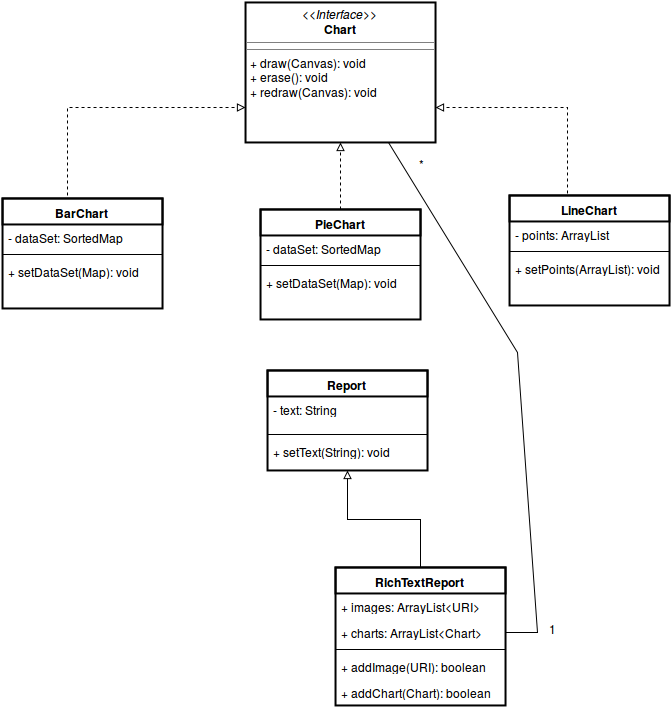

The diagram above was exported from draw.io. Its source (the exported page's mxGraphModel, read from the mxfile embedded in the PNG):
<mxGraphModel dx="1114" dy="628" grid="1" gridSize="10" guides="1" tooltips="1" connect="1" arrows="1" fold="1" page="1" pageScale="1" pageWidth="826" pageHeight="1169" background="#ffffff" math="0" shadow="0">
  <root>
    <mxCell id="0" />
    <mxCell id="1" parent="0" />
    <mxCell id="780d869fc58fed7f-2" value="&lt;p style=&quot;margin: 0px ; margin-top: 4px ; text-align: center&quot;&gt;&lt;i&gt;&amp;lt;&amp;lt;Interface&amp;gt;&amp;gt;&lt;/i&gt;&lt;br&gt;&lt;b&gt;Chart&lt;/b&gt;&lt;/p&gt;&lt;hr size=&quot;1&quot;&gt;&lt;hr size=&quot;1&quot;&gt;&lt;p style=&quot;margin: 0px ; margin-left: 4px&quot;&gt;+ draw(Canvas): void&lt;/p&gt;&lt;p style=&quot;margin: 0px ; margin-left: 4px&quot;&gt;+ erase(): void&lt;/p&gt;&lt;p style=&quot;margin: 0px ; margin-left: 4px&quot;&gt;+ redraw(Canvas): void&lt;br&gt;&lt;/p&gt;" style="verticalAlign=top;align=left;overflow=fill;fontSize=12;fontFamily=Helvetica;html=1;strokeWidth=2;fillColor=none;" vertex="1" parent="1">
      <mxGeometry x="318" y="20" width="190" height="140" as="geometry" />
    </mxCell>
    <mxCell id="780d869fc58fed7f-17" style="edgeStyle=orthogonalEdgeStyle;rounded=0;html=1;exitX=0.5;exitY=0;entryX=0;entryY=0.75;endArrow=block;endFill=0;jettySize=auto;orthogonalLoop=1;strokeColor=#000000;dashed=1;" edge="1" parent="1" source="780d869fc58fed7f-26" target="780d869fc58fed7f-2">
      <mxGeometry relative="1" as="geometry">
        <mxPoint x="180" y="202" as="sourcePoint" />
        <Array as="points">
          <mxPoint x="140" y="125" />
        </Array>
      </mxGeometry>
    </mxCell>
    <mxCell id="780d869fc58fed7f-18" style="edgeStyle=none;rounded=0;html=1;exitX=0.5;exitY=0;entryX=0.5;entryY=1;endArrow=block;endFill=0;jettySize=auto;orthogonalLoop=1;strokeColor=#000000;dashed=1;" edge="1" parent="1" source="780d869fc58fed7f-31" target="780d869fc58fed7f-2">
      <mxGeometry relative="1" as="geometry">
        <mxPoint x="413" y="227" as="sourcePoint" />
      </mxGeometry>
    </mxCell>
    <mxCell id="780d869fc58fed7f-19" style="edgeStyle=orthogonalEdgeStyle;rounded=0;html=1;exitX=0.5;exitY=0;entryX=1;entryY=0.75;endArrow=block;endFill=0;jettySize=auto;orthogonalLoop=1;strokeColor=#000000;dashed=1;" edge="1" parent="1" source="780d869fc58fed7f-35" target="780d869fc58fed7f-2">
      <mxGeometry relative="1" as="geometry">
        <mxPoint x="670" y="201" as="sourcePoint" />
        <Array as="points">
          <mxPoint x="640" y="125" />
        </Array>
      </mxGeometry>
    </mxCell>
    <mxCell id="780d869fc58fed7f-15" style="edgeStyle=none;rounded=0;html=1;exitX=0.5;exitY=0;endArrow=blockThin;endFill=1;jettySize=auto;orthogonalLoop=1;strokeColor=#000000;" edge="1" parent="1">
      <mxGeometry relative="1" as="geometry">
        <mxPoint x="413" y="227" as="sourcePoint" />
        <mxPoint x="413" y="227" as="targetPoint" />
      </mxGeometry>
    </mxCell>
    <mxCell id="780d869fc58fed7f-21" value="Report" style="swimlane;html=1;fontStyle=1;align=center;verticalAlign=top;childLayout=stackLayout;horizontal=1;startSize=26;horizontalStack=0;resizeParent=1;resizeLast=0;collapsible=1;marginBottom=0;swimlaneFillColor=#ffffff;strokeWidth=2;fillColor=none;" vertex="1" parent="1">
      <mxGeometry x="340" y="388" width="160" height="100" as="geometry" />
    </mxCell>
    <mxCell id="780d869fc58fed7f-22" value="- text: String&lt;br&gt;" style="text;html=1;strokeColor=none;fillColor=none;align=left;verticalAlign=top;spacingLeft=4;spacingRight=4;whiteSpace=wrap;overflow=hidden;rotatable=0;points=[[0,0.5],[1,0.5]];portConstraint=eastwest;" vertex="1" parent="780d869fc58fed7f-21">
      <mxGeometry y="26" width="160" height="34" as="geometry" />
    </mxCell>
    <mxCell id="780d869fc58fed7f-23" value="" style="line;html=1;strokeWidth=1;fillColor=none;align=left;verticalAlign=middle;spacingTop=-1;spacingLeft=3;spacingRight=3;rotatable=0;labelPosition=right;points=[];portConstraint=eastwest;" vertex="1" parent="780d869fc58fed7f-21">
      <mxGeometry y="60" width="160" height="8" as="geometry" />
    </mxCell>
    <mxCell id="780d869fc58fed7f-24" value="+ setText(String): void" style="text;html=1;strokeColor=none;fillColor=none;align=left;verticalAlign=top;spacingLeft=4;spacingRight=4;whiteSpace=wrap;overflow=hidden;rotatable=0;points=[[0,0.5],[1,0.5]];portConstraint=eastwest;" vertex="1" parent="780d869fc58fed7f-21">
      <mxGeometry y="68" width="160" height="26" as="geometry" />
    </mxCell>
    <mxCell id="780d869fc58fed7f-26" value="BarChart" style="swimlane;html=1;fontStyle=1;align=center;verticalAlign=top;childLayout=stackLayout;horizontal=1;startSize=26;horizontalStack=0;resizeParent=1;resizeLast=0;collapsible=1;marginBottom=0;swimlaneFillColor=#ffffff;strokeWidth=2;fillColor=none;" vertex="1" parent="1">
      <mxGeometry x="75" y="216" width="160" height="110" as="geometry" />
    </mxCell>
    <mxCell id="780d869fc58fed7f-27" value="- dataSet: SortedMap&lt;br&gt;" style="text;html=1;strokeColor=none;fillColor=none;align=left;verticalAlign=top;spacingLeft=4;spacingRight=4;whiteSpace=wrap;overflow=hidden;rotatable=0;points=[[0,0.5],[1,0.5]];portConstraint=eastwest;" vertex="1" parent="780d869fc58fed7f-26">
      <mxGeometry y="26" width="160" height="26" as="geometry" />
    </mxCell>
    <mxCell id="780d869fc58fed7f-28" value="" style="line;html=1;strokeWidth=1;fillColor=none;align=left;verticalAlign=middle;spacingTop=-1;spacingLeft=3;spacingRight=3;rotatable=0;labelPosition=right;points=[];portConstraint=eastwest;" vertex="1" parent="780d869fc58fed7f-26">
      <mxGeometry y="52" width="160" height="8" as="geometry" />
    </mxCell>
    <mxCell id="780d869fc58fed7f-29" value="+ setDataSet(Map): void" style="text;html=1;strokeColor=none;fillColor=none;align=left;verticalAlign=top;spacingLeft=4;spacingRight=4;whiteSpace=wrap;overflow=hidden;rotatable=0;points=[[0,0.5],[1,0.5]];portConstraint=eastwest;" vertex="1" parent="780d869fc58fed7f-26">
      <mxGeometry y="60" width="160" height="50" as="geometry" />
    </mxCell>
    <mxCell id="780d869fc58fed7f-31" value="PieChart" style="swimlane;html=1;fontStyle=1;align=center;verticalAlign=top;childLayout=stackLayout;horizontal=1;startSize=26;horizontalStack=0;resizeParent=1;resizeLast=0;collapsible=1;marginBottom=0;swimlaneFillColor=#ffffff;strokeWidth=2;fillColor=none;" vertex="1" parent="1">
      <mxGeometry x="333" y="227" width="160" height="110" as="geometry" />
    </mxCell>
    <mxCell id="780d869fc58fed7f-32" value="- dataSet: SortedMap&lt;br&gt;" style="text;html=1;strokeColor=none;fillColor=none;align=left;verticalAlign=top;spacingLeft=4;spacingRight=4;whiteSpace=wrap;overflow=hidden;rotatable=0;points=[[0,0.5],[1,0.5]];portConstraint=eastwest;" vertex="1" parent="780d869fc58fed7f-31">
      <mxGeometry y="26" width="160" height="26" as="geometry" />
    </mxCell>
    <mxCell id="780d869fc58fed7f-33" value="" style="line;html=1;strokeWidth=1;fillColor=none;align=left;verticalAlign=middle;spacingTop=-1;spacingLeft=3;spacingRight=3;rotatable=0;labelPosition=right;points=[];portConstraint=eastwest;" vertex="1" parent="780d869fc58fed7f-31">
      <mxGeometry y="52" width="160" height="8" as="geometry" />
    </mxCell>
    <mxCell id="780d869fc58fed7f-34" value="+ setDataSet(Map): void" style="text;html=1;strokeColor=none;fillColor=none;align=left;verticalAlign=top;spacingLeft=4;spacingRight=4;whiteSpace=wrap;overflow=hidden;rotatable=0;points=[[0,0.5],[1,0.5]];portConstraint=eastwest;" vertex="1" parent="780d869fc58fed7f-31">
      <mxGeometry y="60" width="160" height="50" as="geometry" />
    </mxCell>
    <mxCell id="780d869fc58fed7f-35" value="LineChart&lt;br&gt;" style="swimlane;html=1;fontStyle=1;align=center;verticalAlign=top;childLayout=stackLayout;horizontal=1;startSize=26;horizontalStack=0;resizeParent=1;resizeLast=0;collapsible=1;marginBottom=0;swimlaneFillColor=#ffffff;strokeWidth=2;fillColor=none;" vertex="1" parent="1">
      <mxGeometry x="582" y="213" width="160" height="110" as="geometry" />
    </mxCell>
    <mxCell id="780d869fc58fed7f-36" value="- points: ArrayList&lt;br&gt;" style="text;html=1;strokeColor=none;fillColor=none;align=left;verticalAlign=top;spacingLeft=4;spacingRight=4;whiteSpace=wrap;overflow=hidden;rotatable=0;points=[[0,0.5],[1,0.5]];portConstraint=eastwest;" vertex="1" parent="780d869fc58fed7f-35">
      <mxGeometry y="26" width="160" height="26" as="geometry" />
    </mxCell>
    <mxCell id="780d869fc58fed7f-37" value="" style="line;html=1;strokeWidth=1;fillColor=none;align=left;verticalAlign=middle;spacingTop=-1;spacingLeft=3;spacingRight=3;rotatable=0;labelPosition=right;points=[];portConstraint=eastwest;" vertex="1" parent="780d869fc58fed7f-35">
      <mxGeometry y="52" width="160" height="8" as="geometry" />
    </mxCell>
    <mxCell id="780d869fc58fed7f-38" value="+ setPoints(ArrayList): void" style="text;html=1;strokeColor=none;fillColor=none;align=left;verticalAlign=top;spacingLeft=4;spacingRight=4;whiteSpace=wrap;overflow=hidden;rotatable=0;points=[[0,0.5],[1,0.5]];portConstraint=eastwest;" vertex="1" parent="780d869fc58fed7f-35">
      <mxGeometry y="60" width="160" height="50" as="geometry" />
    </mxCell>
    <mxCell id="780d869fc58fed7f-47" style="edgeStyle=orthogonalEdgeStyle;rounded=0;html=1;exitX=0.5;exitY=0;entryX=0.5;entryY=1;endArrow=block;endFill=0;jettySize=auto;orthogonalLoop=1;strokeColor=#000000;" edge="1" parent="1" source="780d869fc58fed7f-39" target="780d869fc58fed7f-21">
      <mxGeometry relative="1" as="geometry" />
    </mxCell>
    <mxCell id="780d869fc58fed7f-39" value="RichTextReport" style="swimlane;html=1;fontStyle=1;align=center;verticalAlign=top;childLayout=stackLayout;horizontal=1;startSize=26;horizontalStack=0;resizeParent=1;resizeLast=0;collapsible=1;marginBottom=0;swimlaneFillColor=#ffffff;strokeWidth=2;fillColor=none;" vertex="1" parent="1">
      <mxGeometry x="408" y="585" width="170" height="138" as="geometry" />
    </mxCell>
    <mxCell id="780d869fc58fed7f-40" value="+ images: ArrayList&amp;lt;URI&amp;gt;" style="text;html=1;strokeColor=none;fillColor=none;align=left;verticalAlign=top;spacingLeft=4;spacingRight=4;whiteSpace=wrap;overflow=hidden;rotatable=0;points=[[0,0.5],[1,0.5]];portConstraint=eastwest;" vertex="1" parent="780d869fc58fed7f-39">
      <mxGeometry y="26" width="170" height="26" as="geometry" />
    </mxCell>
    <mxCell id="780d869fc58fed7f-45" value="+ charts: ArrayList&amp;lt;Chart&amp;gt;" style="text;html=1;strokeColor=none;fillColor=none;align=left;verticalAlign=top;spacingLeft=4;spacingRight=4;whiteSpace=wrap;overflow=hidden;rotatable=0;points=[[0,0.5],[1,0.5]];portConstraint=eastwest;" vertex="1" parent="780d869fc58fed7f-39">
      <mxGeometry y="52" width="170" height="26" as="geometry" />
    </mxCell>
    <mxCell id="780d869fc58fed7f-41" value="" style="line;html=1;strokeWidth=1;fillColor=none;align=left;verticalAlign=middle;spacingTop=-1;spacingLeft=3;spacingRight=3;rotatable=0;labelPosition=right;points=[];portConstraint=eastwest;" vertex="1" parent="780d869fc58fed7f-39">
      <mxGeometry y="78" width="170" height="8" as="geometry" />
    </mxCell>
    <mxCell id="780d869fc58fed7f-42" value="+ addImage(URI): boolean" style="text;html=1;strokeColor=none;fillColor=none;align=left;verticalAlign=top;spacingLeft=4;spacingRight=4;whiteSpace=wrap;overflow=hidden;rotatable=0;points=[[0,0.5],[1,0.5]];portConstraint=eastwest;" vertex="1" parent="780d869fc58fed7f-39">
      <mxGeometry y="86" width="170" height="26" as="geometry" />
    </mxCell>
    <mxCell id="780d869fc58fed7f-46" value="+ addChart(Chart): boolean&lt;br&gt;" style="text;html=1;strokeColor=none;fillColor=none;align=left;verticalAlign=top;spacingLeft=4;spacingRight=4;whiteSpace=wrap;overflow=hidden;rotatable=0;points=[[0,0.5],[1,0.5]];portConstraint=eastwest;" vertex="1" parent="780d869fc58fed7f-39">
      <mxGeometry y="112" width="170" height="26" as="geometry" />
    </mxCell>
    <mxCell id="780d869fc58fed7f-48" style="rounded=0;html=1;exitX=1;exitY=0.5;entryX=0.75;entryY=1;endArrow=none;endFill=0;jettySize=auto;orthogonalLoop=1;strokeColor=#000000;" edge="1" parent="1" source="780d869fc58fed7f-45" target="780d869fc58fed7f-2">
      <mxGeometry relative="1" as="geometry">
        <Array as="points">
          <mxPoint x="610" y="650" />
          <mxPoint x="590" y="370" />
        </Array>
      </mxGeometry>
    </mxCell>
    <mxCell id="780d869fc58fed7f-49" value="1" style="text;html=1;resizable=0;points=[];autosize=1;align=left;verticalAlign=top;spacingTop=-4;" vertex="1" parent="1">
      <mxGeometry x="620" y="637" width="20" height="20" as="geometry" />
    </mxCell>
    <mxCell id="780d869fc58fed7f-50" value="*" style="text;html=1;resizable=0;points=[];autosize=1;align=left;verticalAlign=top;spacingTop=-4;" vertex="1" parent="1">
      <mxGeometry x="490" y="172" width="20" height="20" as="geometry" />
    </mxCell>
  </root>
</mxGraphModel>